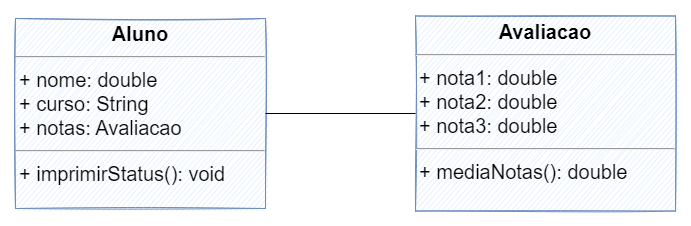

The diagram above was exported from draw.io. Its source (the exported page's mxGraphModel, read from the mxfile embedded in the PNG):
<mxGraphModel dx="1422" dy="705" grid="1" gridSize="10" guides="1" tooltips="1" connect="1" arrows="1" fold="1" page="1" pageScale="1.5" pageWidth="1169" pageHeight="826" background="none" math="0" shadow="0">
  <root>
    <mxCell id="0" style=";html=1;" />
    <mxCell id="1" style=";html=1;" parent="0" />
    <mxCell id="3D4BzPnCrh5jLL9gLtZZ-1" value="&lt;p style=&quot;margin: 4px 0px 0px; text-align: center; font-size: 20px;&quot;&gt;&lt;b style=&quot;font-size: 20px;&quot;&gt;Aluno&lt;/b&gt;&lt;/p&gt;&lt;hr style=&quot;font-size: 20px;&quot;&gt;&lt;p style=&quot;margin: 0px 0px 0px 4px; font-size: 20px;&quot;&gt;+ nome: double&lt;br style=&quot;font-size: 20px;&quot;&gt;+ curso: String&lt;/p&gt;&lt;p style=&quot;margin: 0px 0px 0px 4px; font-size: 20px;&quot;&gt;+ notas: Avaliacao&lt;/p&gt;&lt;hr style=&quot;font-size: 20px;&quot;&gt;&lt;p style=&quot;margin: 0px 0px 0px 4px; font-size: 20px;&quot;&gt;+ imprimirStatus(): void&lt;br style=&quot;font-size: 20px;&quot;&gt;&lt;br style=&quot;font-size: 20px;&quot;&gt;&lt;/p&gt;" style="verticalAlign=top;align=left;overflow=fill;fontSize=20;fontFamily=Helvetica;html=1;fillColor=#dae8fc;strokeColor=#6c8ebf;fontStyle=0;sketch=1;" vertex="1" parent="1">
      <mxGeometry x="280" y="120" width="250" height="190" as="geometry" />
    </mxCell>
    <mxCell id="3D4BzPnCrh5jLL9gLtZZ-2" value="&lt;p style=&quot;margin: 4px 0px 0px; text-align: center; font-size: 20px;&quot;&gt;&lt;b style=&quot;font-size: 20px;&quot;&gt;Avaliacao&lt;/b&gt;&lt;/p&gt;&lt;hr style=&quot;font-size: 20px;&quot;&gt;&lt;p style=&quot;margin: 0px 0px 0px 4px; font-size: 20px;&quot;&gt;+ nota1: double&lt;br style=&quot;font-size: 20px;&quot;&gt;+ nota2: double&lt;/p&gt;&lt;p style=&quot;margin: 0px 0px 0px 4px; font-size: 20px;&quot;&gt;+ nota3: double&lt;/p&gt;&lt;hr style=&quot;font-size: 20px;&quot;&gt;&lt;p style=&quot;margin: 0px 0px 0px 4px; font-size: 20px;&quot;&gt;+ mediaNotas(): double&lt;/p&gt;" style="verticalAlign=top;align=left;overflow=fill;fontSize=20;fontFamily=Helvetica;html=1;fillColor=#dae8fc;strokeColor=#6c8ebf;fontStyle=0;sketch=1;" vertex="1" parent="1">
      <mxGeometry x="680" y="117.5" width="260" height="195" as="geometry" />
    </mxCell>
    <mxCell id="3D4BzPnCrh5jLL9gLtZZ-4" value="" style="endArrow=none;html=1;rounded=0;fontSize=20;exitX=1;exitY=0.5;exitDx=0;exitDy=0;entryX=0;entryY=0.5;entryDx=0;entryDy=0;" edge="1" parent="1" source="3D4BzPnCrh5jLL9gLtZZ-1" target="3D4BzPnCrh5jLL9gLtZZ-2">
      <mxGeometry width="50" height="50" relative="1" as="geometry">
        <mxPoint x="780" y="330" as="sourcePoint" />
        <mxPoint x="830" y="280" as="targetPoint" />
      </mxGeometry>
    </mxCell>
  </root>
</mxGraphModel>